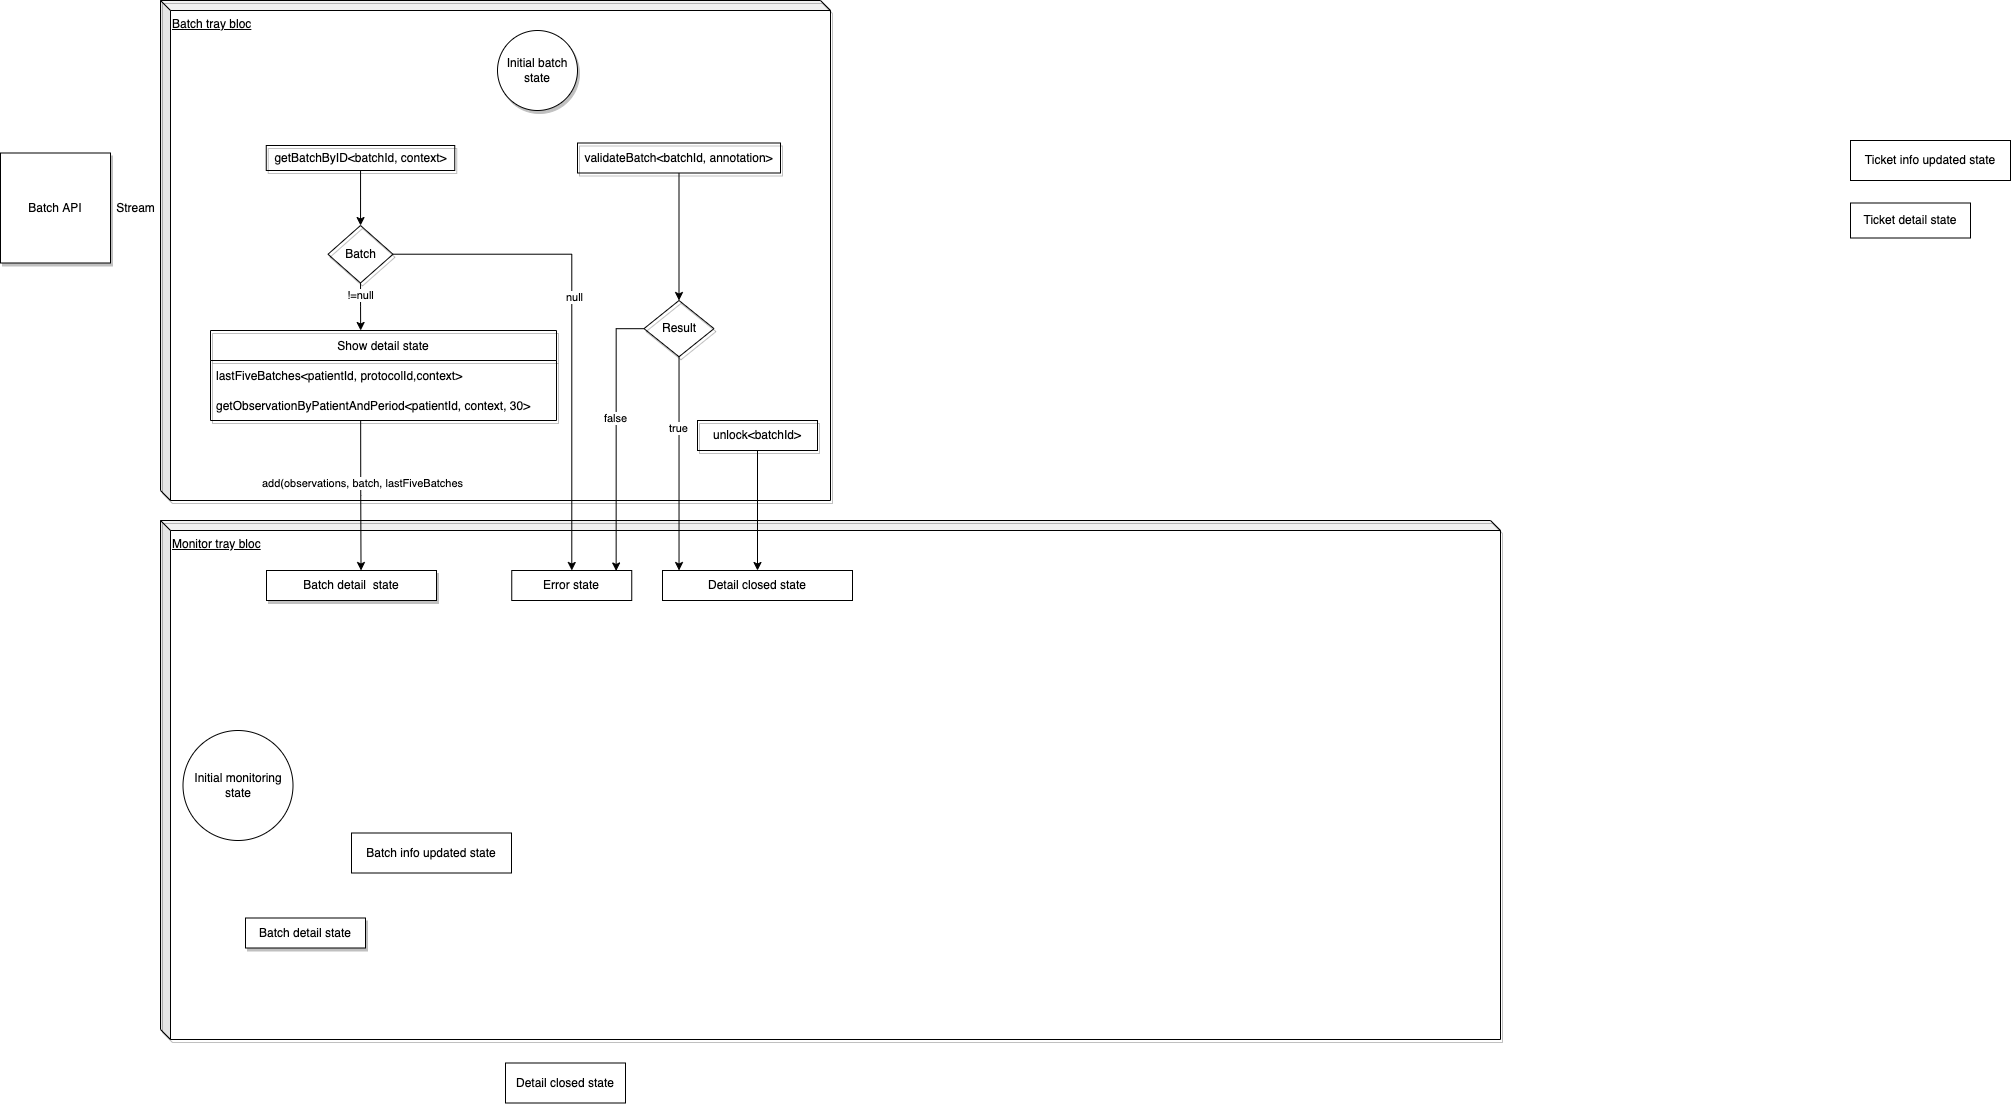

The diagram above was exported from draw.io. Its source (the exported page's mxGraphModel, read from the mxfile embedded in the PNG):
<mxGraphModel dx="901" dy="510" grid="1" gridSize="10" guides="1" tooltips="1" connect="1" arrows="1" fold="1" page="1" pageScale="1" pageWidth="827" pageHeight="1169" math="0" shadow="0">
  <root>
    <mxCell id="0" />
    <mxCell id="1" parent="0" />
    <mxCell id="D9W3PwGfnyWwsj6MX0rX-28" value="&lt;u&gt;Monitor tray bloc&lt;/u&gt;" style="shape=cube;whiteSpace=wrap;html=1;boundedLbl=1;backgroundOutline=1;darkOpacity=0.05;darkOpacity2=0.1;shadow=1;fillColor=none;size=10;align=left;verticalAlign=top;" vertex="1" parent="1">
      <mxGeometry x="170" y="550" width="1340" height="519" as="geometry" />
    </mxCell>
    <mxCell id="e8epfB8QOloMmMxINokn-1" value="Initial monitoring state" style="ellipse;whiteSpace=wrap;html=1;aspect=fixed;" vertex="1" parent="1">
      <mxGeometry x="192.5" y="760" width="110" height="110" as="geometry" />
    </mxCell>
    <mxCell id="e8epfB8QOloMmMxINokn-2" value="Ticket info updated state" style="rounded=0;whiteSpace=wrap;html=1;" vertex="1" parent="1">
      <mxGeometry x="1860" y="170" width="160" height="40" as="geometry" />
    </mxCell>
    <mxCell id="e8epfB8QOloMmMxINokn-3" value="Batch info updated state" style="rounded=0;whiteSpace=wrap;html=1;" vertex="1" parent="1">
      <mxGeometry x="361" y="862.5" width="160" height="40" as="geometry" />
    </mxCell>
    <mxCell id="e8epfB8QOloMmMxINokn-4" value="Ticket detail state" style="rounded=0;whiteSpace=wrap;html=1;" vertex="1" parent="1">
      <mxGeometry x="1860" y="232.5" width="120" height="35" as="geometry" />
    </mxCell>
    <mxCell id="e8epfB8QOloMmMxINokn-5" value="Batch detail state" style="rounded=0;whiteSpace=wrap;html=1;shadow=1;" vertex="1" parent="1">
      <mxGeometry x="255" y="947.5" width="120" height="30" as="geometry" />
    </mxCell>
    <mxCell id="e8epfB8QOloMmMxINokn-6" style="edgeStyle=orthogonalEdgeStyle;rounded=0;orthogonalLoop=1;jettySize=auto;html=1;exitX=0.5;exitY=1;exitDx=0;exitDy=0;" edge="1" parent="1" source="e8epfB8QOloMmMxINokn-5" target="e8epfB8QOloMmMxINokn-5">
      <mxGeometry relative="1" as="geometry" />
    </mxCell>
    <mxCell id="e8epfB8QOloMmMxINokn-7" value="Detail closed state" style="rounded=0;whiteSpace=wrap;html=1;" vertex="1" parent="1">
      <mxGeometry x="515" y="1092.5" width="120" height="40" as="geometry" />
    </mxCell>
    <mxCell id="e8epfB8QOloMmMxINokn-8" value="Error state" style="rounded=0;whiteSpace=wrap;html=1;" vertex="1" parent="1">
      <mxGeometry x="521.25" y="600" width="120" height="30" as="geometry" />
    </mxCell>
    <mxCell id="e8epfB8QOloMmMxINokn-9" value="Detail closed state" style="rounded=0;whiteSpace=wrap;html=1;" vertex="1" parent="1">
      <mxGeometry x="672" y="600" width="190" height="30" as="geometry" />
    </mxCell>
    <mxCell id="D9W3PwGfnyWwsj6MX0rX-1" value="&lt;u&gt;Batch tray bloc&lt;/u&gt;" style="shape=cube;whiteSpace=wrap;html=1;boundedLbl=1;backgroundOutline=1;darkOpacity=0.05;darkOpacity2=0.1;shadow=1;size=10;align=left;verticalAlign=top;fillColor=none;" vertex="1" parent="1">
      <mxGeometry x="170" y="30" width="670" height="500" as="geometry" />
    </mxCell>
    <mxCell id="D9W3PwGfnyWwsj6MX0rX-5" value="Stream" style="text;html=1;align=center;verticalAlign=middle;resizable=0;points=[];autosize=1;strokeColor=none;fillColor=none;" vertex="1" parent="1">
      <mxGeometry x="120" y="227.5" width="50" height="20" as="geometry" />
    </mxCell>
    <mxCell id="D9W3PwGfnyWwsj6MX0rX-8" value="Initial batch state" style="ellipse;whiteSpace=wrap;html=1;aspect=fixed;shadow=1;" vertex="1" parent="1">
      <mxGeometry x="507" y="60" width="80" height="80" as="geometry" />
    </mxCell>
    <mxCell id="D9W3PwGfnyWwsj6MX0rX-10" value="Batch detail&amp;nbsp; state" style="rounded=0;whiteSpace=wrap;html=1;shadow=1;" vertex="1" parent="1">
      <mxGeometry x="276" y="600" width="170" height="30" as="geometry" />
    </mxCell>
    <mxCell id="D9W3PwGfnyWwsj6MX0rX-12" style="edgeStyle=orthogonalEdgeStyle;rounded=0;orthogonalLoop=1;jettySize=auto;html=1;exitX=0.5;exitY=1;exitDx=0;exitDy=0;" edge="1" parent="1">
      <mxGeometry relative="1" as="geometry">
        <mxPoint x="690" y="200" as="sourcePoint" />
        <mxPoint x="690" y="200" as="targetPoint" />
      </mxGeometry>
    </mxCell>
    <mxCell id="D9W3PwGfnyWwsj6MX0rX-18" value="Batch API" style="whiteSpace=wrap;html=1;aspect=fixed;shadow=1;" vertex="1" parent="1">
      <mxGeometry x="10" y="182.5" width="110" height="110" as="geometry" />
    </mxCell>
    <mxCell id="D9W3PwGfnyWwsj6MX0rX-43" style="edgeStyle=orthogonalEdgeStyle;rounded=0;orthogonalLoop=1;jettySize=auto;html=1;entryX=0.556;entryY=0;entryDx=0;entryDy=0;exitX=0.434;exitY=1;exitDx=0;exitDy=0;exitPerimeter=0;entryPerimeter=0;" edge="1" parent="1" source="D9W3PwGfnyWwsj6MX0rX-51" target="D9W3PwGfnyWwsj6MX0rX-10">
      <mxGeometry relative="1" as="geometry">
        <Array as="points" />
      </mxGeometry>
    </mxCell>
    <mxCell id="D9W3PwGfnyWwsj6MX0rX-44" value="add(observations, batch, lastFiveBatches" style="edgeLabel;html=1;align=center;verticalAlign=middle;resizable=0;points=[];" vertex="1" connectable="0" parent="D9W3PwGfnyWwsj6MX0rX-43">
      <mxGeometry x="-0.1573" y="1" relative="1" as="geometry">
        <mxPoint as="offset" />
      </mxGeometry>
    </mxCell>
    <mxCell id="D9W3PwGfnyWwsj6MX0rX-64" style="edgeStyle=orthogonalEdgeStyle;rounded=0;orthogonalLoop=1;jettySize=auto;html=1;entryX=0.434;entryY=0;entryDx=0;entryDy=0;entryPerimeter=0;" edge="1" parent="1" source="D9W3PwGfnyWwsj6MX0rX-45" target="D9W3PwGfnyWwsj6MX0rX-48">
      <mxGeometry relative="1" as="geometry" />
    </mxCell>
    <mxCell id="D9W3PwGfnyWwsj6MX0rX-70" value="!=null" style="edgeLabel;html=1;align=center;verticalAlign=middle;resizable=0;points=[];" vertex="1" connectable="0" parent="D9W3PwGfnyWwsj6MX0rX-64">
      <mxGeometry x="-0.4645" y="-1" relative="1" as="geometry">
        <mxPoint as="offset" />
      </mxGeometry>
    </mxCell>
    <mxCell id="D9W3PwGfnyWwsj6MX0rX-65" style="edgeStyle=orthogonalEdgeStyle;rounded=0;orthogonalLoop=1;jettySize=auto;html=1;" edge="1" parent="1" source="D9W3PwGfnyWwsj6MX0rX-45" target="e8epfB8QOloMmMxINokn-8">
      <mxGeometry relative="1" as="geometry" />
    </mxCell>
    <mxCell id="D9W3PwGfnyWwsj6MX0rX-71" value="null" style="edgeLabel;html=1;align=center;verticalAlign=middle;resizable=0;points=[];" vertex="1" connectable="0" parent="D9W3PwGfnyWwsj6MX0rX-65">
      <mxGeometry x="-0.1022" y="2" relative="1" as="geometry">
        <mxPoint as="offset" />
      </mxGeometry>
    </mxCell>
    <mxCell id="D9W3PwGfnyWwsj6MX0rX-45" value="Batch" style="rhombus;whiteSpace=wrap;html=1;shadow=1;fillColor=none;" vertex="1" parent="1">
      <mxGeometry x="337.5" y="255" width="65" height="57.5" as="geometry" />
    </mxCell>
    <mxCell id="D9W3PwGfnyWwsj6MX0rX-48" value="Show detail state" style="swimlane;fontStyle=0;childLayout=stackLayout;horizontal=1;startSize=30;horizontalStack=0;resizeParent=1;resizeParentMax=0;resizeLast=0;collapsible=1;marginBottom=0;shadow=1;fillColor=none;" vertex="1" parent="1">
      <mxGeometry x="220" y="360" width="346" height="90" as="geometry">
        <mxRectangle x="414" y="152.5" width="50" height="30" as="alternateBounds" />
      </mxGeometry>
    </mxCell>
    <mxCell id="D9W3PwGfnyWwsj6MX0rX-50" value="lastFiveBatches&lt;patientId, protocolId,context&gt;" style="text;strokeColor=none;fillColor=none;align=left;verticalAlign=middle;spacingLeft=4;spacingRight=4;overflow=hidden;points=[[0,0.5],[1,0.5]];portConstraint=eastwest;rotatable=0;shadow=1;" vertex="1" parent="D9W3PwGfnyWwsj6MX0rX-48">
      <mxGeometry y="30" width="346" height="30" as="geometry" />
    </mxCell>
    <mxCell id="D9W3PwGfnyWwsj6MX0rX-51" value="getObservationByPatientAndPeriod&lt;patientId, context, 30&gt;" style="text;strokeColor=none;fillColor=none;align=left;verticalAlign=middle;spacingLeft=4;spacingRight=4;overflow=hidden;points=[[0,0.5],[1,0.5]];portConstraint=eastwest;rotatable=0;shadow=1;" vertex="1" parent="D9W3PwGfnyWwsj6MX0rX-48">
      <mxGeometry y="60" width="346" height="30" as="geometry" />
    </mxCell>
    <mxCell id="D9W3PwGfnyWwsj6MX0rX-54" value="" style="edgeStyle=orthogonalEdgeStyle;rounded=0;orthogonalLoop=1;jettySize=auto;html=1;" edge="1" parent="1" source="D9W3PwGfnyWwsj6MX0rX-52" target="D9W3PwGfnyWwsj6MX0rX-45">
      <mxGeometry relative="1" as="geometry" />
    </mxCell>
    <mxCell id="D9W3PwGfnyWwsj6MX0rX-52" value="&lt;span style=&quot;text-align: left;&quot;&gt;getBatchByID&amp;lt;batchId, context&amp;gt;&lt;/span&gt;" style="rounded=0;whiteSpace=wrap;html=1;shadow=1;fillColor=none;" vertex="1" parent="1">
      <mxGeometry x="275.75" y="175" width="188.5" height="25" as="geometry" />
    </mxCell>
    <mxCell id="D9W3PwGfnyWwsj6MX0rX-67" style="edgeStyle=orthogonalEdgeStyle;rounded=0;orthogonalLoop=1;jettySize=auto;html=1;" edge="1" parent="1" source="D9W3PwGfnyWwsj6MX0rX-66" target="e8epfB8QOloMmMxINokn-9">
      <mxGeometry relative="1" as="geometry" />
    </mxCell>
    <mxCell id="D9W3PwGfnyWwsj6MX0rX-66" value="unlock&amp;lt;batchId&amp;gt;" style="rounded=0;whiteSpace=wrap;html=1;shadow=1;fillColor=none;" vertex="1" parent="1">
      <mxGeometry x="707" y="450" width="120" height="30" as="geometry" />
    </mxCell>
    <mxCell id="D9W3PwGfnyWwsj6MX0rX-73" value="" style="edgeStyle=orthogonalEdgeStyle;rounded=0;orthogonalLoop=1;jettySize=auto;html=1;" edge="1" parent="1" source="D9W3PwGfnyWwsj6MX0rX-69" target="D9W3PwGfnyWwsj6MX0rX-72">
      <mxGeometry relative="1" as="geometry" />
    </mxCell>
    <mxCell id="D9W3PwGfnyWwsj6MX0rX-69" value="validateBatch&amp;lt;batchId, annotation&amp;gt;" style="rounded=0;whiteSpace=wrap;html=1;shadow=1;fillColor=none;" vertex="1" parent="1">
      <mxGeometry x="587" y="172.5" width="203" height="30" as="geometry" />
    </mxCell>
    <mxCell id="D9W3PwGfnyWwsj6MX0rX-74" style="edgeStyle=orthogonalEdgeStyle;rounded=0;orthogonalLoop=1;jettySize=auto;html=1;entryX=0.87;entryY=0.016;entryDx=0;entryDy=0;entryPerimeter=0;" edge="1" parent="1" source="D9W3PwGfnyWwsj6MX0rX-72" target="e8epfB8QOloMmMxINokn-8">
      <mxGeometry relative="1" as="geometry" />
    </mxCell>
    <mxCell id="D9W3PwGfnyWwsj6MX0rX-75" value="false" style="edgeLabel;html=1;align=center;verticalAlign=middle;resizable=0;points=[];" vertex="1" connectable="0" parent="D9W3PwGfnyWwsj6MX0rX-74">
      <mxGeometry x="-0.1319" y="-1" relative="1" as="geometry">
        <mxPoint as="offset" />
      </mxGeometry>
    </mxCell>
    <mxCell id="D9W3PwGfnyWwsj6MX0rX-77" style="edgeStyle=orthogonalEdgeStyle;rounded=0;orthogonalLoop=1;jettySize=auto;html=1;entryX=0.087;entryY=0;entryDx=0;entryDy=0;entryPerimeter=0;" edge="1" parent="1" source="D9W3PwGfnyWwsj6MX0rX-72" target="e8epfB8QOloMmMxINokn-9">
      <mxGeometry relative="1" as="geometry" />
    </mxCell>
    <mxCell id="D9W3PwGfnyWwsj6MX0rX-78" value="true" style="edgeLabel;html=1;align=center;verticalAlign=middle;resizable=0;points=[];" vertex="1" connectable="0" parent="D9W3PwGfnyWwsj6MX0rX-77">
      <mxGeometry x="-0.3279" y="-1" relative="1" as="geometry">
        <mxPoint as="offset" />
      </mxGeometry>
    </mxCell>
    <mxCell id="D9W3PwGfnyWwsj6MX0rX-72" value="Result" style="rhombus;whiteSpace=wrap;html=1;shadow=1;fillColor=none;" vertex="1" parent="1">
      <mxGeometry x="653.5" y="330" width="70" height="56.25" as="geometry" />
    </mxCell>
  </root>
</mxGraphModel>